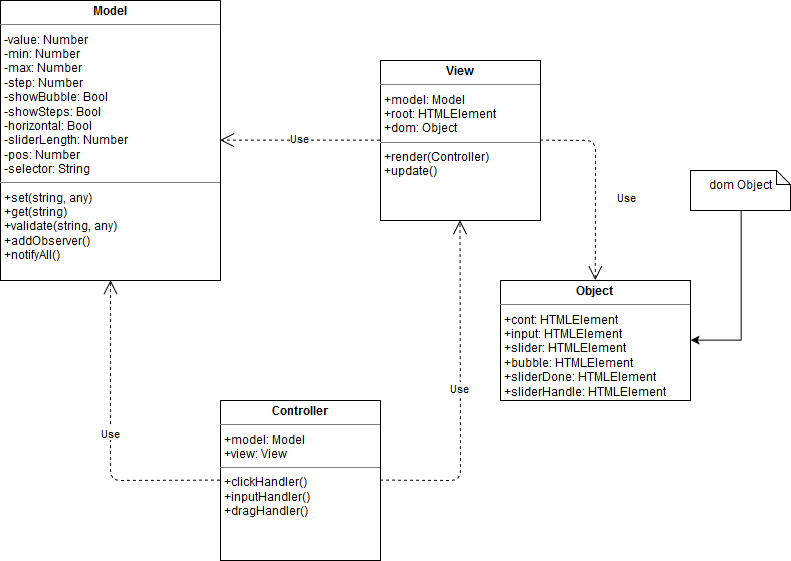

The diagram above was exported from draw.io. Its source (the exported page's mxGraphModel, read from the mxfile embedded in the PNG):
<mxGraphModel dx="887" dy="881" grid="1" gridSize="10" guides="1" tooltips="1" connect="1" arrows="1" fold="1" page="1" pageScale="1" pageWidth="850" pageHeight="1100" math="0" shadow="0">
  <root>
    <mxCell id="0" />
    <mxCell id="1" parent="0" />
    <mxCell id="mJrDWE3qX8VsLHDeRp7H-1" value="&lt;p style=&quot;margin: 0px ; margin-top: 4px ; text-align: center&quot;&gt;&lt;b&gt;Model&lt;/b&gt;&lt;br&gt;&lt;/p&gt;&lt;hr size=&quot;1&quot;&gt;&lt;p style=&quot;margin: 0px ; margin-left: 4px&quot;&gt;-value: Number&lt;/p&gt;&lt;p style=&quot;margin: 0px ; margin-left: 4px&quot;&gt;-min: Number&lt;/p&gt;&lt;p style=&quot;margin: 0px ; margin-left: 4px&quot;&gt;-max: Number&lt;/p&gt;&lt;p style=&quot;margin: 0px ; margin-left: 4px&quot;&gt;-step: Number&lt;/p&gt;&lt;p style=&quot;margin: 0px ; margin-left: 4px&quot;&gt;-showBubble: Bool&lt;/p&gt;&lt;p style=&quot;margin: 0px ; margin-left: 4px&quot;&gt;-showSteps: Bool&lt;/p&gt;&lt;p style=&quot;margin: 0px ; margin-left: 4px&quot;&gt;-horizontal: Bool&lt;/p&gt;&lt;p style=&quot;margin: 0px ; margin-left: 4px&quot;&gt;-sliderLength: Number&lt;/p&gt;&lt;p style=&quot;margin: 0px ; margin-left: 4px&quot;&gt;-pos: Number&lt;/p&gt;&lt;p style=&quot;margin: 0px ; margin-left: 4px&quot;&gt;-selector: String&lt;br&gt;&lt;/p&gt;&lt;hr size=&quot;1&quot;&gt;&lt;p style=&quot;margin: 0px ; margin-left: 4px&quot;&gt;+set(string, any)&lt;/p&gt;&lt;p style=&quot;margin: 0px ; margin-left: 4px&quot;&gt;+get(string)&lt;br&gt;&lt;/p&gt;&lt;p style=&quot;margin: 0px ; margin-left: 4px&quot;&gt;+validate(string, any)&lt;br&gt;&lt;/p&gt;&lt;p style=&quot;margin: 0px ; margin-left: 4px&quot;&gt;+addObserver()&lt;/p&gt;&lt;p style=&quot;margin: 0px ; margin-left: 4px&quot;&gt;+notifyAll()&lt;/p&gt;&lt;p style=&quot;margin: 0px ; margin-left: 4px&quot;&gt;&lt;br&gt;&lt;/p&gt;" style="verticalAlign=top;align=left;overflow=fill;fontSize=12;fontFamily=Helvetica;html=1;" vertex="1" parent="1">
      <mxGeometry x="30" y="30" width="220" height="280" as="geometry" />
    </mxCell>
    <mxCell id="mJrDWE3qX8VsLHDeRp7H-2" value="&lt;p style=&quot;margin: 0px ; margin-top: 4px ; text-align: center&quot;&gt;&lt;b&gt;View&lt;/b&gt;&lt;br&gt;&lt;/p&gt;&lt;hr size=&quot;1&quot;&gt;&lt;p style=&quot;margin: 0px ; margin-left: 4px&quot;&gt;+model: Model&lt;br&gt;&lt;/p&gt;&lt;p style=&quot;margin: 0px ; margin-left: 4px&quot;&gt;+root: HTMLElement&lt;/p&gt;&lt;p style=&quot;margin: 0px ; margin-left: 4px&quot;&gt;+dom: Object&lt;br&gt;&lt;/p&gt;&lt;hr size=&quot;1&quot;&gt;&lt;p style=&quot;margin: 0px ; margin-left: 4px&quot;&gt;+render(Controller)&lt;/p&gt;&lt;p style=&quot;margin: 0px ; margin-left: 4px&quot;&gt;+update()&lt;br&gt;&lt;/p&gt;" style="verticalAlign=top;align=left;overflow=fill;fontSize=12;fontFamily=Helvetica;html=1;" vertex="1" parent="1">
      <mxGeometry x="410" y="90" width="160" height="160" as="geometry" />
    </mxCell>
    <mxCell id="mJrDWE3qX8VsLHDeRp7H-3" value="&lt;p style=&quot;margin: 0px ; margin-top: 4px ; text-align: center&quot;&gt;&lt;b&gt;Controller&lt;/b&gt;&lt;/p&gt;&lt;hr size=&quot;1&quot;&gt;&lt;p style=&quot;margin: 0px ; margin-left: 4px&quot;&gt;+model: Model&lt;br&gt;&lt;/p&gt;&lt;p style=&quot;margin: 0px ; margin-left: 4px&quot;&gt;+view: View&lt;br&gt;&lt;/p&gt;&lt;hr size=&quot;1&quot;&gt;&lt;p style=&quot;margin: 0px ; margin-left: 4px&quot;&gt;+clickHandler()&lt;/p&gt;&lt;p style=&quot;margin: 0px ; margin-left: 4px&quot;&gt;+inputHandler()&lt;/p&gt;&lt;p style=&quot;margin: 0px ; margin-left: 4px&quot;&gt;+dragHandler()&lt;br&gt;&lt;/p&gt;" style="verticalAlign=top;align=left;overflow=fill;fontSize=12;fontFamily=Helvetica;html=1;" vertex="1" parent="1">
      <mxGeometry x="250" y="430" width="160" height="160" as="geometry" />
    </mxCell>
    <mxCell id="mJrDWE3qX8VsLHDeRp7H-6" value="Use" style="endArrow=open;endSize=12;dashed=1;html=1;entryX=1;entryY=0.5;entryDx=0;entryDy=0;exitX=0;exitY=0.5;exitDx=0;exitDy=0;" edge="1" parent="1" source="mJrDWE3qX8VsLHDeRp7H-2" target="mJrDWE3qX8VsLHDeRp7H-1">
      <mxGeometry width="160" relative="1" as="geometry">
        <mxPoint x="359" y="120" as="sourcePoint" />
        <mxPoint x="230" y="420" as="targetPoint" />
        <Array as="points" />
      </mxGeometry>
    </mxCell>
    <mxCell id="mJrDWE3qX8VsLHDeRp7H-7" value="Use" style="endArrow=open;endSize=12;dashed=1;html=1;exitX=0;exitY=0.5;exitDx=0;exitDy=0;entryX=0.5;entryY=1;entryDx=0;entryDy=0;" edge="1" parent="1" source="mJrDWE3qX8VsLHDeRp7H-3" target="mJrDWE3qX8VsLHDeRp7H-1">
      <mxGeometry width="160" relative="1" as="geometry">
        <mxPoint x="80" y="420" as="sourcePoint" />
        <mxPoint x="240" y="420" as="targetPoint" />
        <Array as="points">
          <mxPoint x="140" y="510" />
        </Array>
      </mxGeometry>
    </mxCell>
    <mxCell id="mJrDWE3qX8VsLHDeRp7H-8" value="Use" style="endArrow=open;endSize=12;dashed=1;html=1;exitX=1;exitY=0.5;exitDx=0;exitDy=0;entryX=0.5;entryY=1;entryDx=0;entryDy=0;" edge="1" parent="1" source="mJrDWE3qX8VsLHDeRp7H-3" target="mJrDWE3qX8VsLHDeRp7H-2">
      <mxGeometry width="160" relative="1" as="geometry">
        <mxPoint x="80" y="420" as="sourcePoint" />
        <mxPoint x="240" y="420" as="targetPoint" />
        <Array as="points">
          <mxPoint x="490" y="510" />
        </Array>
      </mxGeometry>
    </mxCell>
    <mxCell id="mJrDWE3qX8VsLHDeRp7H-14" value="&lt;p style=&quot;margin: 0px ; margin-top: 4px ; text-align: center&quot;&gt;&lt;b&gt;Object&lt;/b&gt;&lt;br&gt;&lt;/p&gt;&lt;hr size=&quot;1&quot;&gt;&lt;p style=&quot;margin: 0px ; margin-left: 4px&quot;&gt;+cont: HTMLElement&lt;/p&gt;&lt;p style=&quot;margin: 0px ; margin-left: 4px&quot;&gt;+input: HTMLElement&lt;/p&gt;&lt;p style=&quot;margin: 0px ; margin-left: 4px&quot;&gt;+slider: HTMLElement&lt;/p&gt;&lt;p style=&quot;margin: 0px ; margin-left: 4px&quot;&gt;+bubble: HTMLElement&lt;/p&gt;&lt;p style=&quot;margin: 0px ; margin-left: 4px&quot;&gt;+sliderDone: HTMLElement&lt;/p&gt;&lt;p style=&quot;margin: 0px ; margin-left: 4px&quot;&gt;+sliderHandle: HTMLElement&lt;/p&gt;&lt;hr size=&quot;1&quot;&gt;&lt;p style=&quot;margin: 0px ; margin-left: 4px&quot;&gt;&lt;br&gt;&lt;/p&gt;" style="verticalAlign=top;align=left;overflow=fill;fontSize=12;fontFamily=Helvetica;html=1;" vertex="1" parent="1">
      <mxGeometry x="530" y="310" width="190" height="120" as="geometry" />
    </mxCell>
    <mxCell id="mJrDWE3qX8VsLHDeRp7H-15" value="Use" style="endArrow=open;endSize=12;dashed=1;html=1;exitX=1;exitY=0.5;exitDx=0;exitDy=0;entryX=0.5;entryY=0;entryDx=0;entryDy=0;" edge="1" parent="1" source="mJrDWE3qX8VsLHDeRp7H-2" target="mJrDWE3qX8VsLHDeRp7H-14">
      <mxGeometry x="-0.4739" y="-30" width="160" relative="1" as="geometry">
        <mxPoint x="30" y="610" as="sourcePoint" />
        <mxPoint x="620" y="190" as="targetPoint" />
        <Array as="points">
          <mxPoint x="625" y="170" />
        </Array>
        <mxPoint x="35" y="29" as="offset" />
      </mxGeometry>
    </mxCell>
    <mxCell id="mJrDWE3qX8VsLHDeRp7H-17" style="edgeStyle=orthogonalEdgeStyle;rounded=0;orthogonalLoop=1;jettySize=auto;html=1;entryX=1;entryY=0.5;entryDx=0;entryDy=0;" edge="1" parent="1" source="mJrDWE3qX8VsLHDeRp7H-16" target="mJrDWE3qX8VsLHDeRp7H-14">
      <mxGeometry relative="1" as="geometry" />
    </mxCell>
    <mxCell id="mJrDWE3qX8VsLHDeRp7H-16" value="&lt;div&gt;dom Object&lt;/div&gt;" style="shape=note;whiteSpace=wrap;html=1;size=14;verticalAlign=middle;align=center;spacingTop=-6;" vertex="1" parent="1">
      <mxGeometry x="720" y="200" width="100" height="40" as="geometry" />
    </mxCell>
  </root>
</mxGraphModel>